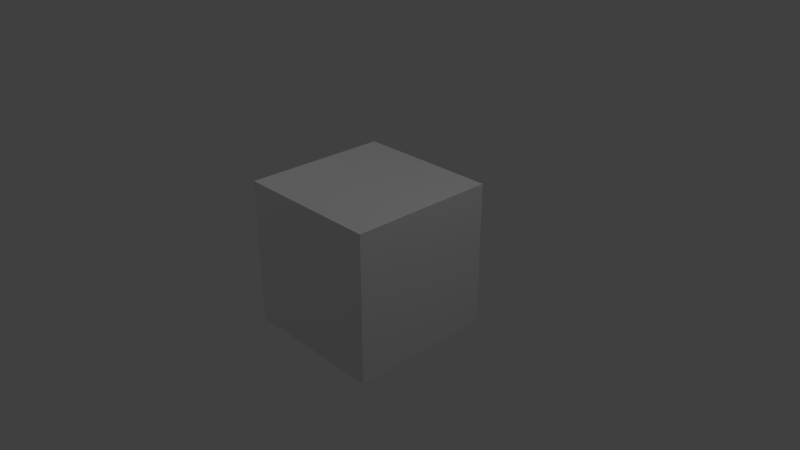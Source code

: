 # Source: MountainBlock_WithBorders.blend  (saved by Blender 2.78.0; exported with 4.5.12 LTS)
import bpy
from mathutils import Matrix  # noqa: F401  (used for matrix-valued properties, if any)

bpy.ops.wm.read_factory_settings(use_empty=True)
scene = bpy.context.scene
scene.name = 'Scene'

# ---- collections
col_collection_1 = bpy.data.collections.new('Collection 1'); scene.collection.children.link(col_collection_1)

# ---- materials (node trees are filled in below, after node groups)
mat_material = bpy.data.materials.new('Material')
mat_material.alpha_threshold = 0.0
mat_material.use_transparent_shadow = False
mat_material.roughness = 0.5
mat_material.specular_intensity = 0.0
mat_material.line_color = (0.0, 0.0, 0.0, 1.0)

# ---- material node trees

# ---- world
world_world = bpy.data.worlds.new('World'); scene.world = world_world
world_world.color = (0.05088, 0.05088, 0.05088)
world_world.use_sun_shadow = False
world_world.sun_shadow_jitter_overblur = 0.0
world_world.cycles.sampling_method = 'NONE'
world_world.cycles.sample_map_resolution = 256

# ---- cameras
cam_camera = bpy.data.cameras.new('Camera')
cam_camera.clip_end = 100.0
cam_camera.lens = 35.0
cam_camera.sensor_width = 32.0
cam_camera.sensor_height = 18.0
cam_camera.ortho_scale = 7.314
cam_camera.dof.focus_distance = 0.0
cam_camera.dof.aperture_fstop = 128.0

# ---- lights
light_point = bpy.data.lights.new('Point', 'POINT')
light_point.transmission_factor = 0.0
light_point.energy = 100.0
light_point.shadow_buffer_clip_start = 0.5
light_point.shadow_soft_size = 0.1
light_point.shadow_maximum_resolution = 0.006
light_point.use_absolute_resolution = True
light_point.cycles.use_multiple_importance_sampling = False
light_lamp = bpy.data.lights.new('Lamp', 'POINT')
light_lamp.transmission_factor = 0.0
light_lamp.cutoff_distance = 30.0
light_lamp.energy = 100.0
light_lamp.shadow_buffer_clip_start = 1.001
light_lamp.shadow_soft_size = 0.1
light_lamp.shadow_maximum_resolution = 0.006
light_lamp.use_absolute_resolution = True
light_lamp.cycles.use_multiple_importance_sampling = False

# ---- meshes
me_cube = bpy.data.meshes.new('Cube')
me_cube.from_pydata([(1.0, 1.0, 1.0), (1.0, -1.0, 1.0), (1.0, -1.0, -1.0), (1.0, 1.0, -1.0), (-1.0, 1.0, 1.0), (-1.0, -1.0, 1.0), (-1.0, -1.0, -1.0), (-1.0, 1.0, -1.0)], [], [(0, 1, 2, 3), (4, 7, 6, 5), (0, 4, 5, 1), (1, 5, 6, 2), (2, 6, 7, 3), (4, 0, 3, 7)])
_uv = me_cube.uv_layers.new(name='UVMap')
_uv.uv.foreach_set('vector', [0.5059, 0.5059, 0.9922, 0.5059, 0.9922, 0.9922, 0.5059, 0.9922, 0.9922, 0.5059, 0.9922, 0.9922, 0.5059, 0.9922, 0.5059, 0.5059, 0.9922, 0.9922, 0.5059, 0.9922, 0.5059, 0.5059, 0.9922, 0.5059, 0.5059, 0.9922, 0.5059, 0.5059, 0.9922, 0.5059, 0.9922, 0.9922, 0.9922, 0.9922, 0.5059, 0.9922, 0.5059, 0.5059, 0.9922, 0.5059, 0.5059, 0.5059, 0.9922, 0.5059, 0.9922, 0.9922, 0.5059, 0.9922])
me_cube.materials.append(mat_material)
me_cube.use_remesh_preserve_volume = False
me_cube.use_remesh_preserve_attributes = False
me_cube.use_mirror_vertex_groups = False
me_cube.update()

# ---- objects
ob_point = bpy.data.objects.new('Point', light_point)
ob_cube = bpy.data.objects.new('Cube', me_cube)
ob_lamp = bpy.data.objects.new('Lamp', light_lamp)
ob_camera = bpy.data.objects.new('Camera', cam_camera)

# ---- transforms, parenting, visibility, modifiers, constraints
ob_point.location = (-3.849, -2.114, 6.837)
ob_point.lineart.crease_threshold = 0.0
ob_cube.location = (0.0, 0.0, 0.0)
ob_cube.rotation_euler = (-1.571, 0.0, 0.0)
ob_cube.lock_rotations_4d = False
ob_cube.empty_display_type = 'ARROWS'
ob_cube.lineart.crease_threshold = 0.0
ob_lamp.location = (4.076, 1.005, 5.904)
ob_lamp.rotation_euler = (0.6503, 0.05522, 1.866)
ob_lamp.lock_rotations_4d = False
ob_lamp.empty_display_type = 'ARROWS'
ob_lamp.color = (0.0, 0.0, 0.0, 0.0)
ob_lamp.lineart.crease_threshold = 0.0
ob_camera.location = (7.481, -6.508, 5.344)
ob_camera.rotation_euler = (1.109, 0.0, 0.8149)
ob_camera.lock_rotations_4d = False
ob_camera.empty_display_type = 'ARROWS'
ob_camera.color = (0.0, 0.0, 0.0, 0.0)
ob_camera.display_type = 'WIRE'
ob_camera.lineart.crease_threshold = 0.0

# ---- collection membership
col_collection_1.objects.link(ob_point)
col_collection_1.objects.link(ob_cube)
col_collection_1.objects.link(ob_lamp)
col_collection_1.objects.link(ob_camera)

# ---- scene / render settings (as saved in the file)
scene.camera = ob_camera
scene.frame_start = 1; scene.frame_end = 250; scene.frame_set(1)
scene.render.engine = 'BLENDER_EEVEE_NEXT'
scene.render.resolution_percentage = 50
scene.render.dither_intensity = 0.0
scene.cycles.use_denoising = False
scene.cycles.samples = 10
scene.cycles.sampling_pattern = 'TABULATED_SOBOL'
scene.cycles.light_sampling_threshold = 0.0
scene.cycles.use_adaptive_sampling = False
scene.cycles.use_light_tree = False
scene.cycles.blur_glossy = 0.0
scene.cycles.pixel_filter_type = 'GAUSSIAN'
scene.cycles.sample_clamp_indirect = 0.0
scene.view_settings.view_transform = 'Standard'
bpy.context.view_layer.update()
